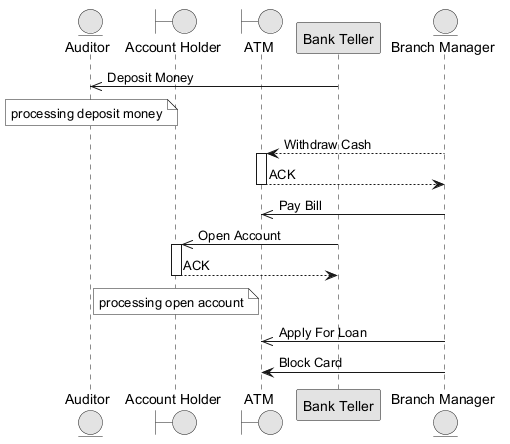

The diagram above was rendered by PlantUML. Its source (embedded in the PNG):
@startuml
skinparam monochrome true
entity "Auditor" as A
boundary "Account Holder" as AH
boundary "ATM" as A2
participant "Bank Teller" as BT
entity "Branch Manager" as BM
BT ->> A : Deposit Money
note over A : processing deposit money
BM --> A2 : Withdraw Cash
activate A2
A2 --> BM : ACK
deactivate A2
BM ->> A2 : Pay Bill
BT ->> AH : Open Account
activate AH
AH --> BT : ACK
deactivate AH
note over AH : processing open account
BM ->> A2 : Apply For Loan
BM -> A2 : Block Card
@enduml